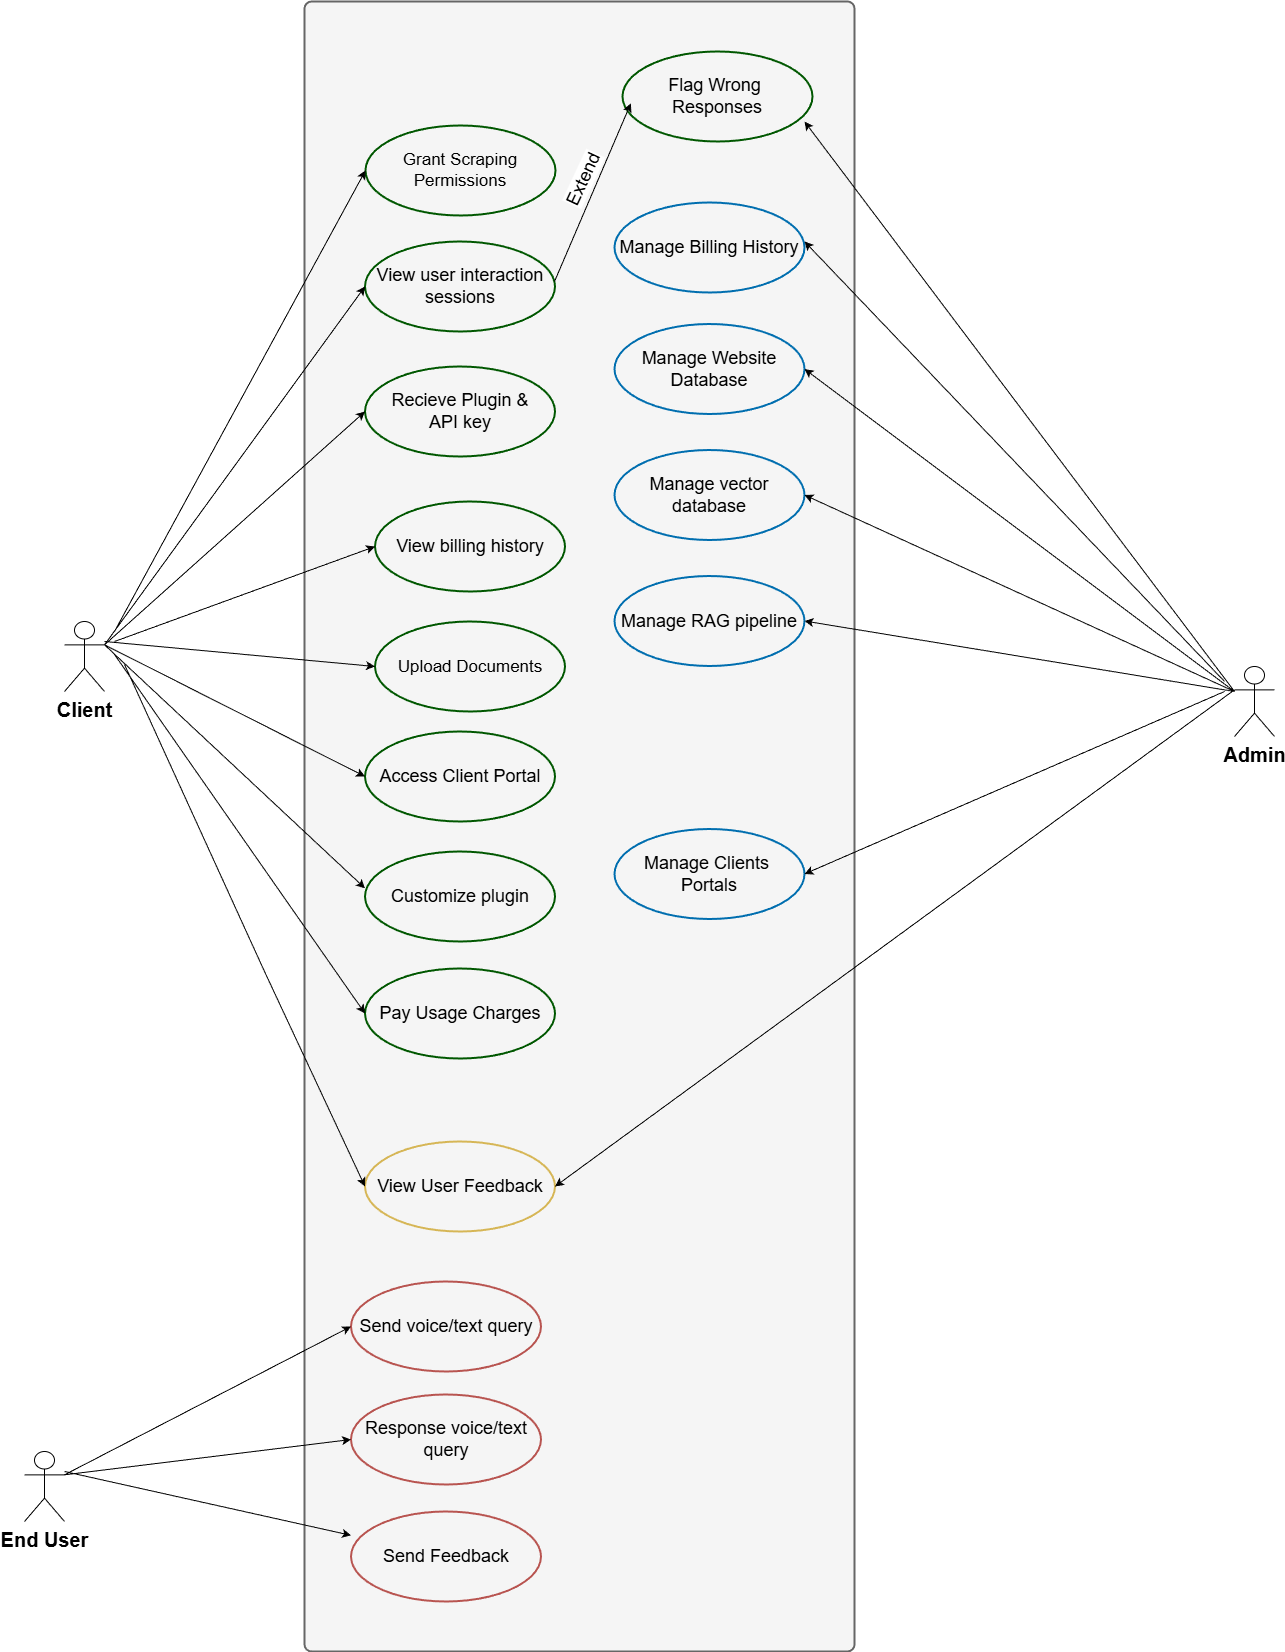

The diagram above was exported from draw.io. Its source (the exported page's mxGraphModel, read from the mxfile embedded in the PNG):
<mxGraphModel dx="2905" dy="4701" grid="1" gridSize="10" guides="1" tooltips="1" connect="1" arrows="1" fold="1" page="1" pageScale="1" pageWidth="1169" pageHeight="827" math="0" shadow="0">
  <root>
    <mxCell id="0" />
    <mxCell id="1" parent="0" />
    <mxCell id="zO01J5GIOuje2No2zKVr-37" parent="1" style="rounded=1;whiteSpace=wrap;html=1;absoluteArcSize=1;arcSize=14;strokeWidth=2;align=center;verticalAlign=middle;fontFamily=Helvetica;fontSize=15;fillColor=#f5f5f5;strokeColor=#666666;fontColor=#333333;movable=0;resizable=0;rotatable=0;deletable=0;editable=0;locked=1;connectable=0;" value="" vertex="1">
      <mxGeometry height="1650" width="550" x="2020" y="-2360" as="geometry" />
    </mxCell>
    <mxCell id="lmuLwCx4VflmW6YH4Brd-48" parent="1" style="shape=umlActor;verticalLabelPosition=bottom;verticalAlign=top;html=1;outlineConnect=0;fontStyle=1;fontSize=20;" value="Admin" vertex="1">
      <mxGeometry height="70" width="40" x="2950" y="-1695" as="geometry" />
    </mxCell>
    <mxCell id="lmuLwCx4VflmW6YH4Brd-49" parent="1" style="strokeWidth=2;html=1;shape=mxgraph.flowchart.start_1;whiteSpace=wrap;fontSize=18;fillColor=none;strokeColor=#006EAF;flipV=1;legacyAnchorPoints=0;fontColor=#000000;" value="Manage vector database" vertex="1">
      <mxGeometry height="90" width="190" x="2330" y="-1911.5" as="geometry" />
    </mxCell>
    <mxCell id="lmuLwCx4VflmW6YH4Brd-52" parent="1" style="strokeWidth=2;html=1;shape=mxgraph.flowchart.start_1;whiteSpace=wrap;fontSize=18;fillColor=none;strokeColor=#006EAF;flipV=1;legacyAnchorPoints=0;fontColor=#000000;" value="Manage RAG pipeline" vertex="1">
      <mxGeometry height="90" width="190" x="2330" y="-1785.5" as="geometry" />
    </mxCell>
    <mxCell id="lmuLwCx4VflmW6YH4Brd-55" parent="1" style="strokeWidth=2;html=1;shape=mxgraph.flowchart.start_1;whiteSpace=wrap;fontSize=18;fillColor=none;strokeColor=#006EAF;flipV=1;legacyAnchorPoints=0;fontColor=#000000;" value="Manage Clients&amp;nbsp;&lt;div&gt;Portals&lt;/div&gt;" vertex="1">
      <mxGeometry height="90" width="190" x="2330" y="-1532.5" as="geometry" />
    </mxCell>
    <mxCell id="lmuLwCx4VflmW6YH4Brd-64" parent="1" style="strokeWidth=2;html=1;shape=mxgraph.flowchart.start_1;whiteSpace=wrap;fontSize=18;flipV=0;legacyAnchorPoints=0;fillColor=none;strokeColor=#b85450;gradientColor=none;" value="Send voice/text query" vertex="1">
      <mxGeometry height="90" width="190" x="2066.5" y="-1080" as="geometry" />
    </mxCell>
    <mxCell id="lmuLwCx4VflmW6YH4Brd-65" parent="1" style="strokeWidth=2;html=1;shape=mxgraph.flowchart.start_1;whiteSpace=wrap;fontSize=18;flipV=0;legacyAnchorPoints=0;fillColor=none;strokeColor=#b85450;gradientColor=none;" value="Response voice/text query" vertex="1">
      <mxGeometry height="90" width="190" x="2066.5" y="-967" as="geometry" />
    </mxCell>
    <mxCell id="lmuLwCx4VflmW6YH4Brd-70" parent="1" style="shape=umlActor;verticalLabelPosition=bottom;verticalAlign=top;html=1;outlineConnect=0;fontStyle=1;fontSize=20;" value="End User" vertex="1">
      <mxGeometry height="70" width="40" x="1740" y="-910" as="geometry" />
    </mxCell>
    <mxCell id="lmuLwCx4VflmW6YH4Brd-71" edge="1" parent="1" source="lmuLwCx4VflmW6YH4Brd-70" style="endArrow=classic;html=1;rounded=0;exitX=1;exitY=0.3333333333333333;exitDx=0;exitDy=0;exitPerimeter=0;entryX=0;entryY=0.5;entryDx=0;entryDy=0;entryPerimeter=0;" target="lmuLwCx4VflmW6YH4Brd-64" value="">
      <mxGeometry height="50" relative="1" width="50" as="geometry">
        <mxPoint x="1856" y="-1100" as="sourcePoint" />
        <mxPoint x="2066" y="-1100" as="targetPoint" />
      </mxGeometry>
    </mxCell>
    <mxCell id="lmuLwCx4VflmW6YH4Brd-72" edge="1" parent="1" source="lmuLwCx4VflmW6YH4Brd-70" style="endArrow=classic;html=1;rounded=0;entryX=0;entryY=0.5;entryDx=0;entryDy=0;entryPerimeter=0;exitX=1;exitY=0.3333333333333333;exitDx=0;exitDy=0;exitPerimeter=0;" value="">
      <mxGeometry height="50" relative="1" width="50" as="geometry">
        <mxPoint x="1806" y="-1027" as="sourcePoint" />
        <mxPoint x="2066.5" y="-922" as="targetPoint" />
      </mxGeometry>
    </mxCell>
    <mxCell id="lmuLwCx4VflmW6YH4Brd-79" edge="1" parent="1" style="endArrow=classic;html=1;rounded=0;entryX=1;entryY=0.5;entryDx=0;entryDy=0;entryPerimeter=0;" target="lmuLwCx4VflmW6YH4Brd-52" value="">
      <mxGeometry height="50" relative="1" width="50" as="geometry">
        <mxPoint x="2950" y="-1670" as="sourcePoint" />
        <mxPoint x="1240" y="-1530" as="targetPoint" />
      </mxGeometry>
    </mxCell>
    <mxCell id="lmuLwCx4VflmW6YH4Brd-82" edge="1" parent="1" style="endArrow=classic;html=1;rounded=0;entryX=1;entryY=0.5;entryDx=0;entryDy=0;entryPerimeter=0;" target="lmuLwCx4VflmW6YH4Brd-49" value="">
      <mxGeometry height="50" relative="1" width="50" as="geometry">
        <mxPoint x="2950" y="-1670" as="sourcePoint" />
        <mxPoint x="2580" y="-1830" as="targetPoint" />
      </mxGeometry>
    </mxCell>
    <mxCell id="lmuLwCx4VflmW6YH4Brd-85" edge="1" parent="1" style="endArrow=classic;html=1;rounded=0;entryX=1;entryY=0.5;entryDx=0;entryDy=0;entryPerimeter=0;" target="lmuLwCx4VflmW6YH4Brd-55" value="">
      <mxGeometry height="50" relative="1" width="50" as="geometry">
        <mxPoint x="2940" y="-1670" as="sourcePoint" />
        <mxPoint x="1350" y="-1340" as="targetPoint" />
      </mxGeometry>
    </mxCell>
    <mxCell id="lmuLwCx4VflmW6YH4Brd-90" parent="1" style="strokeWidth=2;html=1;shape=mxgraph.flowchart.start_1;whiteSpace=wrap;fontSize=18;fillColor=none;strokeColor=#006EAF;flipV=1;legacyAnchorPoints=0;fontColor=#000000;" value="Manage Website Database" vertex="1">
      <mxGeometry height="90" width="190" x="2330" y="-2037.5" as="geometry" />
    </mxCell>
    <mxCell id="lmuLwCx4VflmW6YH4Brd-96" parent="1" style="shape=umlActor;verticalLabelPosition=bottom;verticalAlign=top;html=1;outlineConnect=0;fontStyle=1;fontSize=20;" value="Client" vertex="1">
      <mxGeometry height="70" width="40" x="1780" y="-1740" as="geometry" />
    </mxCell>
    <mxCell id="lmuLwCx4VflmW6YH4Brd-102" parent="1" style="strokeWidth=2;html=1;shape=mxgraph.flowchart.start_1;whiteSpace=wrap;fontSize=17;flipV=0;legacyAnchorPoints=0;fillColor=none;strokeColor=#005700;fontColor=#000000;textShadow=0;" value="&lt;span style=&quot;font-size: 18px;&quot;&gt;View user interaction&lt;/span&gt;&lt;div style=&quot;font-size: 18px;&quot;&gt;sessions&lt;/div&gt;" vertex="1">
      <mxGeometry height="90" width="190" x="2080.5" y="-2120" as="geometry" />
    </mxCell>
    <mxCell id="lmuLwCx4VflmW6YH4Brd-103" parent="1" style="strokeWidth=2;html=1;shape=mxgraph.flowchart.start_1;whiteSpace=wrap;fontSize=18;flipV=0;legacyAnchorPoints=0;fillColor=none;strokeColor=#005700;fontColor=#000000;textShadow=0;" value="Recieve Plugin &amp;amp;&lt;div&gt;API key&lt;/div&gt;" vertex="1">
      <mxGeometry height="90" width="190" x="2080.5" y="-1995" as="geometry" />
    </mxCell>
    <mxCell id="lmuLwCx4VflmW6YH4Brd-105" parent="1" style="strokeWidth=2;html=1;shape=mxgraph.flowchart.start_1;whiteSpace=wrap;fontSize=18;flipV=0;legacyAnchorPoints=0;fillColor=none;strokeColor=#005700;fontColor=#000000;textShadow=0;" value="&lt;span style=&quot;font-size: 17px;&quot;&gt;Upload Documents&lt;/span&gt;" vertex="1">
      <mxGeometry height="90" width="190" x="2090.5" y="-1740" as="geometry" />
    </mxCell>
    <mxCell id="lmuLwCx4VflmW6YH4Brd-106" parent="1" style="strokeWidth=2;html=1;shape=mxgraph.flowchart.start_1;whiteSpace=wrap;fontSize=18;flipV=0;legacyAnchorPoints=0;fillColor=none;strokeColor=#005700;fontColor=#000000;textShadow=0;" value="Access Client Portal" vertex="1">
      <mxGeometry height="90" width="190" x="2080.5" y="-1630" as="geometry" />
    </mxCell>
    <mxCell id="lmuLwCx4VflmW6YH4Brd-107" edge="1" parent="1" source="lmuLwCx4VflmW6YH4Brd-96" style="endArrow=classic;html=1;rounded=0;entryX=0;entryY=0.5;entryDx=0;entryDy=0;entryPerimeter=0;exitX=1;exitY=0.3333333333333333;exitDx=0;exitDy=0;exitPerimeter=0;" target="lmuLwCx4VflmW6YH4Brd-102" value="">
      <mxGeometry height="50" relative="1" width="50" as="geometry">
        <mxPoint x="1920" y="-1850" as="sourcePoint" />
        <mxPoint x="1790" y="-1460" as="targetPoint" />
      </mxGeometry>
    </mxCell>
    <mxCell id="lmuLwCx4VflmW6YH4Brd-108" edge="1" parent="1" source="lmuLwCx4VflmW6YH4Brd-96" style="endArrow=classic;html=1;rounded=0;entryX=0;entryY=0.5;entryDx=0;entryDy=0;entryPerimeter=0;exitX=1;exitY=0.3333333333333333;exitDx=0;exitDy=0;exitPerimeter=0;" target="lmuLwCx4VflmW6YH4Brd-103" value="">
      <mxGeometry height="50" relative="1" width="50" as="geometry">
        <mxPoint x="1900" y="-1760" as="sourcePoint" />
        <mxPoint x="1851" y="-1610" as="targetPoint" />
      </mxGeometry>
    </mxCell>
    <mxCell id="lmuLwCx4VflmW6YH4Brd-110" edge="1" parent="1" style="endArrow=classic;html=1;rounded=0;entryX=0;entryY=0.5;entryDx=0;entryDy=0;entryPerimeter=0;" target="lmuLwCx4VflmW6YH4Brd-105" value="">
      <mxGeometry height="50" relative="1" width="50" as="geometry">
        <mxPoint x="1820" y="-1720" as="sourcePoint" />
        <mxPoint x="1834.67" y="-1352.68" as="targetPoint" />
      </mxGeometry>
    </mxCell>
    <mxCell id="lmuLwCx4VflmW6YH4Brd-111" edge="1" parent="1" source="lmuLwCx4VflmW6YH4Brd-96" style="endArrow=classic;html=1;rounded=0;entryX=0;entryY=0.5;entryDx=0;entryDy=0;entryPerimeter=0;exitX=1;exitY=0.3333333333333333;exitDx=0;exitDy=0;exitPerimeter=0;" target="lmuLwCx4VflmW6YH4Brd-106" value="">
      <mxGeometry height="50" relative="1" width="50" as="geometry">
        <mxPoint x="1830" y="-1720" as="sourcePoint" />
        <mxPoint x="1844.67" y="-1342.68" as="targetPoint" />
      </mxGeometry>
    </mxCell>
    <mxCell id="lmuLwCx4VflmW6YH4Brd-112" edge="1" parent="1" source="lmuLwCx4VflmW6YH4Brd-96" style="endArrow=classic;html=1;rounded=0;entryX=0;entryY=0.409;entryDx=0;entryDy=0;entryPerimeter=0;exitX=1;exitY=0.3333333333333333;exitDx=0;exitDy=0;exitPerimeter=0;" target="zO01J5GIOuje2No2zKVr-21" value="">
      <mxGeometry height="50" relative="1" width="50" as="geometry">
        <mxPoint x="1800" y="-1660" as="sourcePoint" />
        <mxPoint x="2059.9999999999995" y="-1405" as="targetPoint" />
      </mxGeometry>
    </mxCell>
    <mxCell id="lmuLwCx4VflmW6YH4Brd-114" edge="1" parent="1" style="endArrow=classic;html=1;rounded=0;entryX=1;entryY=0.5;entryDx=0;entryDy=0;entryPerimeter=0;" target="lmuLwCx4VflmW6YH4Brd-90" value="">
      <mxGeometry height="50" relative="1" width="50" as="geometry">
        <Array as="points" />
        <mxPoint x="2950" y="-1670" as="sourcePoint" />
        <mxPoint x="1370" y="-1710" as="targetPoint" />
      </mxGeometry>
    </mxCell>
    <mxCell id="zO01J5GIOuje2No2zKVr-21" parent="1" style="strokeWidth=2;html=1;shape=mxgraph.flowchart.start_1;whiteSpace=wrap;fontSize=18;flipV=0;legacyAnchorPoints=0;fillColor=none;strokeColor=#005700;fontColor=#000000;textShadow=0;" value="Customize plugin" vertex="1">
      <mxGeometry height="90" width="190" x="2080.5" y="-1510" as="geometry" />
    </mxCell>
    <mxCell id="SPLZAMEz4Lf6xry4OZc4-1" parent="1" style="strokeWidth=2;html=1;shape=mxgraph.flowchart.start_1;whiteSpace=wrap;fontSize=17;flipV=0;legacyAnchorPoints=0;fillColor=none;strokeColor=#005700;fontColor=#000000;textShadow=0;" value="&lt;div&gt;Grant Scraping Permissions&lt;/div&gt;" vertex="1">
      <mxGeometry height="90" width="190" x="2081" y="-2236" as="geometry" />
    </mxCell>
    <mxCell id="SPLZAMEz4Lf6xry4OZc4-2" edge="1" parent="1" style="endArrow=classic;html=1;rounded=0;entryX=0;entryY=0.5;entryDx=0;entryDy=0;entryPerimeter=0;" target="SPLZAMEz4Lf6xry4OZc4-1" value="">
      <mxGeometry height="50" relative="1" width="50" as="geometry">
        <mxPoint x="1830" y="-1730" as="sourcePoint" />
        <mxPoint x="2091" y="-2065" as="targetPoint" />
      </mxGeometry>
    </mxCell>
    <mxCell id="SPLZAMEz4Lf6xry4OZc4-9" parent="1" style="strokeWidth=2;html=1;shape=mxgraph.flowchart.start_1;whiteSpace=wrap;fontSize=18;flipV=0;legacyAnchorPoints=0;fillColor=none;strokeColor=#005700;fontColor=#000000;textShadow=0;" value="View billing history" vertex="1">
      <mxGeometry height="90" width="190" x="2090.5" y="-1860" as="geometry" />
    </mxCell>
    <mxCell id="SPLZAMEz4Lf6xry4OZc4-10" parent="1" style="strokeWidth=2;html=1;shape=mxgraph.flowchart.start_1;whiteSpace=wrap;fontSize=18;flipV=0;legacyAnchorPoints=0;fillColor=none;strokeColor=#005700;fontColor=#000000;textShadow=0;" value="Flag Wrong&amp;nbsp;&lt;div&gt;Responses&lt;/div&gt;" vertex="1">
      <mxGeometry height="90" width="190" x="2338" y="-2310" as="geometry" />
    </mxCell>
    <mxCell id="SPLZAMEz4Lf6xry4OZc4-11" edge="1" parent="1" style="endArrow=classic;html=1;rounded=0;entryX=0.044;entryY=0.576;entryDx=0;entryDy=0;entryPerimeter=0;" target="SPLZAMEz4Lf6xry4OZc4-10" value="">
      <mxGeometry relative="1" as="geometry">
        <mxPoint x="2270" y="-2080" as="sourcePoint" />
        <mxPoint x="2370" y="-2080" as="targetPoint" />
      </mxGeometry>
    </mxCell>
    <mxCell id="SPLZAMEz4Lf6xry4OZc4-12" connectable="0" parent="SPLZAMEz4Lf6xry4OZc4-11" style="edgeLabel;resizable=0;html=1;;align=center;verticalAlign=middle;fontSize=18;rotation=-65;" value="Extend" vertex="1">
      <mxGeometry relative="1" as="geometry">
        <mxPoint x="-11" y="-12" as="offset" />
      </mxGeometry>
    </mxCell>
    <mxCell id="SPLZAMEz4Lf6xry4OZc4-13" edge="1" parent="1" style="endArrow=classic;html=1;rounded=0;entryX=0;entryY=0.5;entryDx=0;entryDy=0;entryPerimeter=0;" target="SPLZAMEz4Lf6xry4OZc4-9" value="">
      <mxGeometry height="50" relative="1" width="50" as="geometry">
        <mxPoint x="1830" y="-1720" as="sourcePoint" />
        <mxPoint x="2091" y="-1940" as="targetPoint" />
      </mxGeometry>
    </mxCell>
    <mxCell id="SPLZAMEz4Lf6xry4OZc4-14" parent="1" style="strokeWidth=2;html=1;shape=mxgraph.flowchart.start_1;whiteSpace=wrap;fontSize=18;flipV=0;legacyAnchorPoints=0;fillColor=none;strokeColor=#005700;fontColor=#000000;textShadow=0;" value="Pay Usage Charges" vertex="1">
      <mxGeometry height="90" width="190" x="2080.5" y="-1393" as="geometry" />
    </mxCell>
    <mxCell id="SPLZAMEz4Lf6xry4OZc4-15" edge="1" parent="1" style="endArrow=classic;html=1;rounded=0;entryX=0;entryY=0.5;entryDx=0;entryDy=0;entryPerimeter=0;exitX=1;exitY=0.3333333333333333;exitDx=0;exitDy=0;exitPerimeter=0;" target="SPLZAMEz4Lf6xry4OZc4-14" value="">
      <mxGeometry height="50" relative="1" width="50" as="geometry">
        <mxPoint x="1830" y="-1707" as="sourcePoint" />
        <mxPoint x="2091" y="-1463" as="targetPoint" />
      </mxGeometry>
    </mxCell>
    <mxCell id="SPLZAMEz4Lf6xry4OZc4-16" parent="1" style="strokeWidth=2;html=1;shape=mxgraph.flowchart.start_1;whiteSpace=wrap;fontSize=18;flipV=0;legacyAnchorPoints=0;fillColor=none;strokeColor=#b85450;gradientColor=none;" value="Send Feedback" vertex="1">
      <mxGeometry height="90" width="190" x="2066.5" y="-850" as="geometry" />
    </mxCell>
    <mxCell id="SPLZAMEz4Lf6xry4OZc4-18" edge="1" parent="1" style="endArrow=classic;html=1;rounded=0;" target="SPLZAMEz4Lf6xry4OZc4-16" value="">
      <mxGeometry height="50" relative="1" width="50" as="geometry">
        <mxPoint x="1780" y="-890" as="sourcePoint" />
        <mxPoint x="2076.5" y="-912" as="targetPoint" />
      </mxGeometry>
    </mxCell>
    <mxCell id="SPLZAMEz4Lf6xry4OZc4-19" parent="1" style="strokeWidth=2;html=1;shape=mxgraph.flowchart.start_1;whiteSpace=wrap;fontSize=18;flipV=0;legacyAnchorPoints=0;fillColor=none;strokeColor=#d6b656;" value="View User Feedback" vertex="1">
      <mxGeometry height="90" width="190" x="2080.5" y="-1220" as="geometry" />
    </mxCell>
    <mxCell id="SPLZAMEz4Lf6xry4OZc4-21" edge="1" parent="1" style="endArrow=classic;html=1;rounded=0;entryX=0;entryY=0.5;entryDx=0;entryDy=0;entryPerimeter=0;exitX=1;exitY=0.3333333333333333;exitDx=0;exitDy=0;exitPerimeter=0;" target="SPLZAMEz4Lf6xry4OZc4-19" value="">
      <mxGeometry height="50" relative="1" width="50" as="geometry">
        <Array as="points">
          <mxPoint x="1980" y="-1390" />
        </Array>
        <mxPoint x="1840" y="-1697" as="sourcePoint" />
        <mxPoint x="2091" y="-1338" as="targetPoint" />
      </mxGeometry>
    </mxCell>
    <mxCell id="SPLZAMEz4Lf6xry4OZc4-22" edge="1" parent="1" source="lmuLwCx4VflmW6YH4Brd-48" style="endArrow=classic;html=1;rounded=0;entryX=1;entryY=0.5;entryDx=0;entryDy=0;entryPerimeter=0;exitX=0;exitY=0.3333333333333333;exitDx=0;exitDy=0;exitPerimeter=0;" target="SPLZAMEz4Lf6xry4OZc4-19" value="">
      <mxGeometry height="50" relative="1" width="50" as="geometry">
        <mxPoint x="2900" y="-1590" as="sourcePoint" />
        <mxPoint x="2531" y="-1333" as="targetPoint" />
      </mxGeometry>
    </mxCell>
    <mxCell id="SPLZAMEz4Lf6xry4OZc4-23" parent="1" style="strokeWidth=2;html=1;shape=mxgraph.flowchart.start_1;whiteSpace=wrap;fontSize=18;fillColor=none;strokeColor=#006EAF;flipV=1;legacyAnchorPoints=0;fontColor=#000000;" value="Manage Billing History" vertex="1">
      <mxGeometry height="90" width="190" x="2330" y="-2159" as="geometry" />
    </mxCell>
    <mxCell id="TlwfdtRhFqoJQnd0SwNk-1" edge="1" parent="1" style="endArrow=classic;html=1;rounded=0;" value="">
      <mxGeometry height="50" relative="1" width="50" as="geometry">
        <Array as="points" />
        <mxPoint x="2940" y="-1680" as="sourcePoint" />
        <mxPoint x="2520" y="-2120" as="targetPoint" />
      </mxGeometry>
    </mxCell>
    <mxCell id="TlwfdtRhFqoJQnd0SwNk-3" edge="1" parent="1" style="endArrow=classic;html=1;rounded=0;" value="">
      <mxGeometry height="50" relative="1" width="50" as="geometry">
        <Array as="points" />
        <mxPoint x="2950" y="-1670" as="sourcePoint" />
        <mxPoint x="2520" y="-2240" as="targetPoint" />
      </mxGeometry>
    </mxCell>
  </root>
</mxGraphModel>